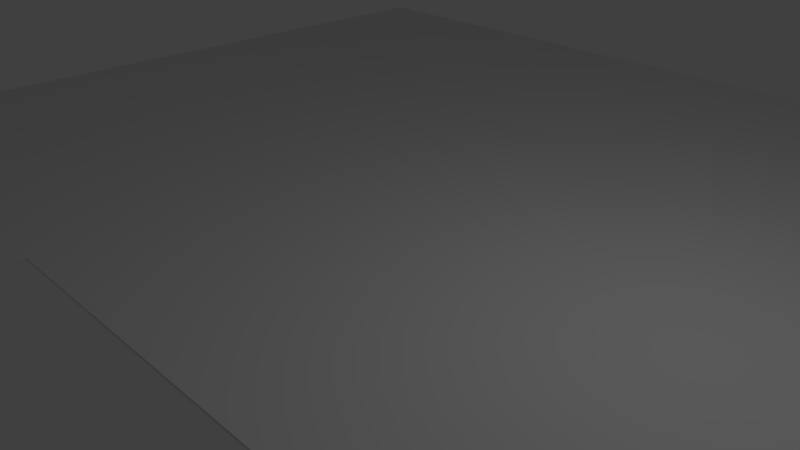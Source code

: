 # Source: ceiling_blend.blend  (saved by Blender 2.79.0; exported with 4.5.12 LTS)
import bpy
from mathutils import Matrix  # noqa: F401  (used for matrix-valued properties, if any)

bpy.ops.wm.read_factory_settings(use_empty=True)
scene = bpy.context.scene
scene.name = 'Scene'

# ---- collections
col_collection_1 = bpy.data.collections.new('Collection 1'); scene.collection.children.link(col_collection_1)

# ---- materials (node trees are filled in below, after node groups)
mat_material_001 = bpy.data.materials.new('Material.001')
mat_material_001.alpha_threshold = 0.0
mat_material_001.use_transparent_shadow = False
mat_material_001.roughness = 0.5

# ---- material node trees

# ---- world
world_world = bpy.data.worlds.new('World'); scene.world = world_world
world_world.color = (0.05088, 0.05088, 0.05088)
world_world.use_sun_shadow = False
world_world.sun_shadow_jitter_overblur = 0.0
world_world.cycles.sampling_method = 'MANUAL'

# ---- cameras
cam_camera = bpy.data.cameras.new('Camera')
cam_camera.clip_end = 100.0
cam_camera.lens = 35.0
cam_camera.sensor_width = 32.0
cam_camera.sensor_height = 18.0
cam_camera.ortho_scale = 7.314
cam_camera.dof.focus_distance = 0.0
cam_camera.dof.aperture_fstop = 128.0

# ---- lights
light_lamp = bpy.data.lights.new('Lamp', 'POINT')
light_lamp.transmission_factor = 0.0
light_lamp.cutoff_distance = 30.0
light_lamp.energy = 100.0
light_lamp.shadow_buffer_clip_start = 1.001
light_lamp.shadow_soft_size = 0.1
light_lamp.shadow_maximum_resolution = 0.006
light_lamp.use_absolute_resolution = True

# ---- meshes
me_cube_001 = bpy.data.meshes.new('Cube.001')
me_cube_001.from_pydata([(-1.0, -1.0, -1.0), (-1.0, -1.0, 1.0), (-1.0, 1.0, -1.0), (-1.0, 1.0, 1.0), (1.0, -1.0, -1.0), (1.0, -1.0, 1.0), (1.0, 1.0, -1.0), (1.0, 1.0, 1.0), (-1.0, -0.9486, -1.0), (-1.0, -0.9486, 1.0), (1.0, -0.9486, -1.0), (1.0, -0.9486, 1.0), (-1.0, -0.3265, 1.0), (1.0, -0.3265, -1.0), (-1.0, -0.3265, -1.0), (1.0, -0.3265, 1.0), (-0.3225, 1.0, -1.0), (-0.2873, 1.0, 1.0), (-0.3225, -1.0, -1.0), (-0.2873, -1.0, 1.0), (-0.2873, -0.9486, 1.0), (-0.2883, -0.9486, -1.0), (-0.2883, -0.3265, -1.0), (-0.2873, -0.3265, 1.0), (0.341, 1.0, 1.0), (0.341, -1.0, -1.0), (0.341, -0.9486, 1.0), (0.341, -0.3265, 1.0), (0.341, 1.0, -1.0), (0.341, -1.0, 1.0), (0.341, -0.9486, -1.0), (0.341, -0.3265, -1.0)], [], [(14, 12, 3, 2), (28, 24, 7, 6), (10, 11, 5, 4), (18, 19, 1, 0), (30, 10, 4, 25), (20, 9, 1, 19), (23, 12, 9, 20), (31, 13, 10, 30), (13, 15, 11, 10), (0, 1, 9, 8), (6, 7, 15, 13), (28, 6, 13, 31), (17, 3, 12, 23), (8, 9, 12, 14), (24, 17, 23, 27), (2, 16, 22, 14), (14, 22, 21, 8), (21, 22, 23, 20), (26, 20, 19, 29), (8, 21, 18, 0), (25, 29, 19, 18), (2, 3, 17, 16), (4, 5, 29, 25), (11, 26, 29, 5), (15, 27, 26, 11), (7, 24, 27, 15), (16, 28, 31, 22), (26, 27, 31, 30), (21, 30, 25, 18), (16, 17, 24, 28), (30, 21, 20, 26), (31, 27, 23, 22)])
_uv = me_cube_001.uv_layers.new(name='UVMap')
_uv.uv.foreach_set('vector', [0.683, 0.2048, 0.683, 0.000121, 0.8188, 0.0001209, 0.8188, 0.2048, 0.1373, 0.2048, 0.1373, 0.0001214, 0.2048, 0.0001214, 0.2048, 0.2048, 0.4042, 0.2048, 0.4042, 0.0001211, 0.4094, 0.0001211, 0.4094, 0.2048, 0.5448, 0.2048, 0.5412, 0.000121, 0.6141, 0.000121, 0.6141, 0.2048, 0.1373, 0.4044, 0.2048, 0.4044, 0.2048, 0.4097, 0.1373, 0.4097, 0.278, 0.2103, 0.205, 0.2103, 0.205, 0.205, 0.278, 0.205, 0.278, 0.2739, 0.205, 0.2739, 0.205, 0.2103, 0.278, 0.2103, 0.1373, 0.3408, 0.2048, 0.3408, 0.2048, 0.4044, 0.1373, 0.4044, 0.3405, 0.2048, 0.3405, 0.0001212, 0.4042, 0.0001211, 0.4042, 0.2048, 0.6141, 0.2048, 0.6141, 0.000121, 0.6194, 0.000121, 0.6194, 0.2048, 0.2048, 0.2048, 0.2048, 0.0001214, 0.3405, 0.0001212, 0.3405, 0.2048, 0.1373, 0.205, 0.2048, 0.205, 0.2048, 0.3408, 0.1373, 0.3408, 0.278, 0.4097, 0.205, 0.4097, 0.205, 0.2739, 0.278, 0.2739, 0.6194, 0.2048, 0.6194, 0.000121, 0.683, 0.000121, 0.683, 0.2048, 0.3422, 0.4097, 0.278, 0.4097, 0.278, 0.2739, 0.3422, 0.2739, 0.0001209, 0.205, 0.06944, 0.205, 0.07295, 0.3408, 0.000121, 0.3408, 0.000121, 0.3408, 0.07295, 0.3408, 0.07295, 0.4044, 0.000121, 0.4044, 0.9999, 0.0001209, 0.9999, 0.1762, 0.8568, 0.697, 0.8377, 0.7214, 0.3422, 0.2103, 0.278, 0.2103, 0.278, 0.205, 0.3422, 0.205, 0.000121, 0.4044, 0.07295, 0.4044, 0.06944, 0.4097, 0.0001209, 0.4097, 0.4769, 0.2048, 0.4769, 0.0001211, 0.5412, 0.000121, 0.5448, 0.2048, 0.0001211, 0.2048, 0.0001209, 0.0001216, 0.07306, 0.0001215, 0.06944, 0.2048, 0.4094, 0.2048, 0.4094, 0.0001211, 0.4769, 0.0001211, 0.4769, 0.2048, 0.4097, 0.2103, 0.3422, 0.2103, 0.3422, 0.205, 0.4097, 0.205, 0.4097, 0.2739, 0.3422, 0.2739, 0.3422, 0.2103, 0.4097, 0.2103, 0.4097, 0.4097, 0.3422, 0.4097, 0.3422, 0.2739, 0.4097, 0.2739, 0.06944, 0.205, 0.1373, 0.205, 0.1373, 0.3408, 0.07295, 0.3408, 0.819, 0.8431, 0.8557, 0.7415, 0.9555, 0.2371, 0.9288, 0.1767, 0.07295, 0.4044, 0.1373, 0.4044, 0.1373, 0.4097, 0.06944, 0.4097, 0.06944, 0.2048, 0.07306, 0.0001215, 0.1373, 0.0001214, 0.1373, 0.2048, 0.9288, 0.1767, 0.9999, 0.0001209, 0.8377, 0.7214, 0.819, 0.8431, 0.9555, 0.2371, 0.8557, 0.7415, 0.8568, 0.697, 0.9999, 0.1762])
me_cube_001.materials.append(mat_material_001)
me_cube_001.use_remesh_preserve_volume = False
me_cube_001.use_remesh_preserve_attributes = False
me_cube_001.use_mirror_vertex_groups = False
me_cube_001.update()

# ---- objects
ob_cube = bpy.data.objects.new('Cube', me_cube_001)
ob_lamp = bpy.data.objects.new('Lamp', light_lamp)
ob_camera = bpy.data.objects.new('Camera', cam_camera)

# ---- transforms, parenting, visibility, modifiers, constraints
ob_cube.location = (0.0, 0.0, 0.0)
ob_cube.scale = (10.0, 10.0, 0.02)
ob_cube.lineart.crease_threshold = 0.0
ob_lamp.location = (4.076, 1.005, 5.904)
ob_lamp.rotation_euler = (0.6503, 0.05522, 1.866)
ob_lamp.lock_rotations_4d = False
ob_lamp.empty_display_type = 'ARROWS'
ob_lamp.color = (0.0, 0.0, 0.0, 0.0)
ob_lamp.lineart.crease_threshold = 0.0
ob_camera.location = (7.481, -6.508, 5.344)
ob_camera.rotation_euler = (1.109, 0.0, 0.8149)
ob_camera.lock_rotations_4d = False
ob_camera.empty_display_type = 'ARROWS'
ob_camera.color = (0.0, 0.0, 0.0, 0.0)
ob_camera.display_type = 'WIRE'
ob_camera.lineart.crease_threshold = 0.0

# ---- collection membership
col_collection_1.objects.link(ob_cube)
col_collection_1.objects.link(ob_lamp)
col_collection_1.objects.link(ob_camera)

# ---- scene / render settings (as saved in the file)
scene.camera = ob_camera
scene.frame_start = 1; scene.frame_end = 250; scene.frame_set(1)
scene.render.engine = 'BLENDER_EEVEE_NEXT'
scene.render.resolution_percentage = 50
scene.render.dither_intensity = 0.0
scene.cycles.use_denoising = False
scene.cycles.samples = 128
scene.cycles.sampling_pattern = 'TABULATED_SOBOL'
scene.cycles.use_adaptive_sampling = False
scene.cycles.use_light_tree = False
scene.cycles.blur_glossy = 0.0
scene.cycles.sample_clamp_indirect = 0.0
scene.view_settings.view_transform = 'Standard'
bpy.context.view_layer.update()
